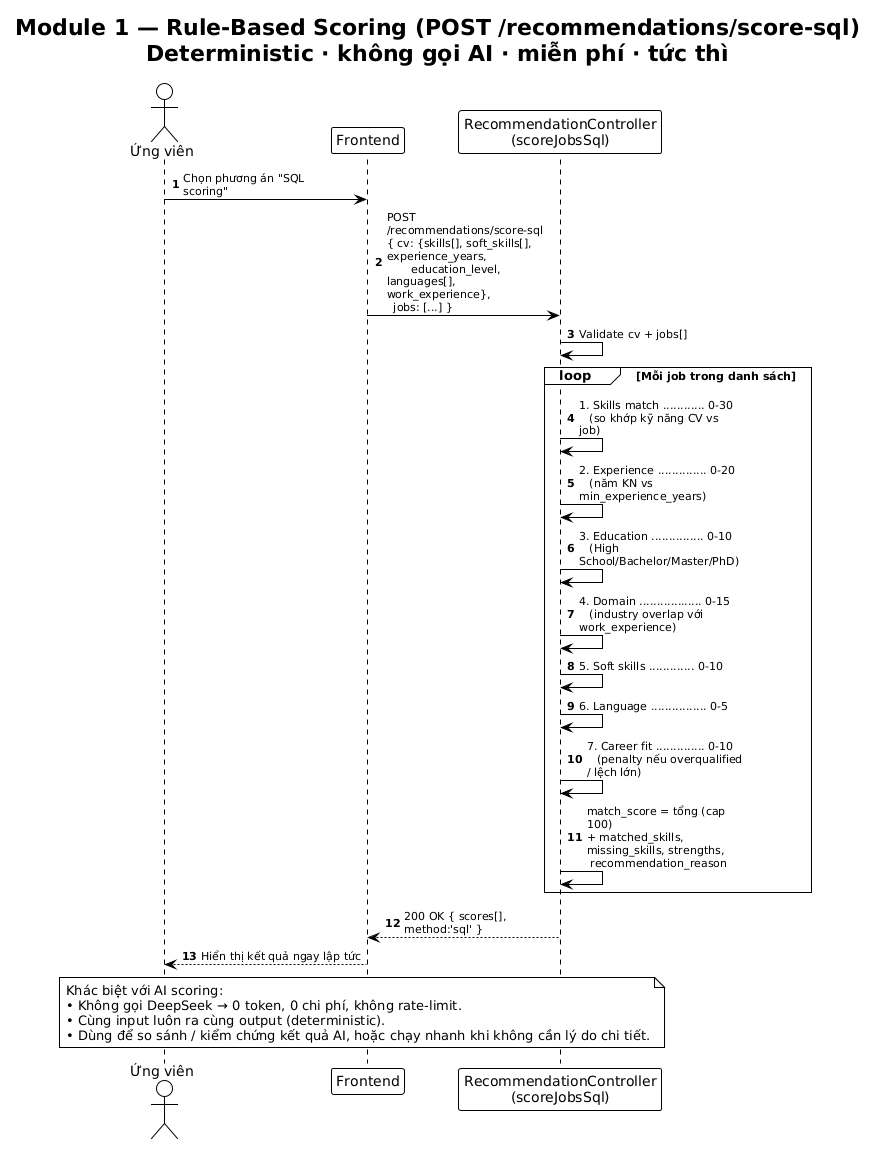

The diagram above was rendered by PlantUML. Its source (embedded in the PNG):
@startuml
' =====================================================================
' Module 1 — RULE-BASED SCORING  (đường nhanh của AI Matching)
' Chấm điểm CV vs jobs KHÔNG cần gọi AI → deterministic, miễn phí, tức thì.
' Endpoint: POST /api/recommendations/score-sql
' =====================================================================
!theme plain
skinparam maxMessageSize 160
skinparam ArrowFontSize 11
autonumber

title Module 1 — Rule-Based Scoring (POST /recommendations/score-sql)\nDeterministic · không gọi AI · miễn phí · tức thì

actor "Ứng viên" as User
participant "Frontend" as FE
participant "RecommendationController\n(scoreJobsSql)" as Ctrl

User -> FE: Chọn phương án "SQL scoring"
FE -> Ctrl: POST /recommendations/score-sql\n{ cv: {skills[], soft_skills[], experience_years,\n       education_level, languages[], work_experience},\n  jobs: [...] }
Ctrl -> Ctrl: Validate cv + jobs[]

loop Mỗi job trong danh sách
  Ctrl -> Ctrl: 1. Skills match ............ 0-30\n   (so khớp kỹ năng CV vs job)
  Ctrl -> Ctrl: 2. Experience .............. 0-20\n   (năm KN vs min_experience_years)
  Ctrl -> Ctrl: 3. Education ............... 0-10\n   (High School/Bachelor/Master/PhD)
  Ctrl -> Ctrl: 4. Domain .................. 0-15\n   (industry overlap với work_experience)
  Ctrl -> Ctrl: 5. Soft skills ............. 0-10
  Ctrl -> Ctrl: 6. Language ................ 0-5
  Ctrl -> Ctrl: 7. Career fit .............. 0-10\n   (penalty nếu overqualified / lệch lớn)
  Ctrl -> Ctrl: match_score = tổng (cap 100)\n+ matched_skills, missing_skills, strengths,\n recommendation_reason
end

Ctrl --> FE: 200 OK { scores[], method:'sql' }
FE --> User: Hiển thị kết quả ngay lập tức

note over User, Ctrl
  Khác biệt với AI scoring:
  • Không gọi DeepSeek → 0 token, 0 chi phí, không rate-limit.
  • Cùng input luôn ra cùng output (deterministic).
  • Dùng để so sánh / kiểm chứng kết quả AI, hoặc chạy nhanh khi không cần lý do chi tiết.
end note
@enduml